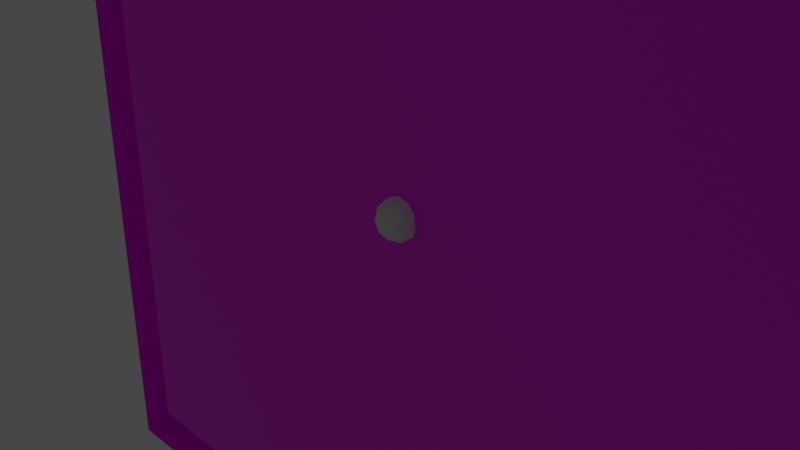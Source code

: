 # Source: board.blend  (saved by Blender 3.6.11; exported with 4.5.12 LTS)
import bpy
from mathutils import Matrix  # noqa: F401  (used for matrix-valued properties, if any)

bpy.ops.wm.read_factory_settings(use_empty=True)
scene = bpy.context.scene
scene.name = 'Scene'

# ---- collections
col_collection = bpy.data.collections.new('Collection'); scene.collection.children.link(col_collection)

# ---- images (referenced by path relative to the original .blend; pixels are not part of the script)
import os
ASSET_DIR = os.environ.get("B2B_ASSET_DIR", "")  # directory of the original .blend (textures are referenced by path, not embedded)
HERE = os.path.dirname(os.path.abspath(__file__))  # packed textures are extracted next to this script under _unpacked/

def load_image(name, relpath, width, height, colorspace="sRGB"):
    """Load a texture the original file referenced (path relative to the .blend, or extracted next to this script)."""
    p = next((c for c in (os.path.join(HERE, relpath), os.path.join(ASSET_DIR, relpath)) if relpath and os.path.exists(c)), "")
    if p:
        img = bpy.data.images.load(p, check_existing=True)
        img.name = name
    else:  # same state as the original file: an image datablock whose file is absent (Cycles renders it pink)
        img = bpy.data.images.new(name, width, height)
        img.source = "FILE"
        img.filepath = "//" + (relpath or name)
    img.colorspace_settings.name = colorspace
    return img
img_sample_png_001 = load_image('sample.png.001', 'sample.png', 1024, 1024, 'sRGB')
img_board_png = load_image('board.png', 'board.png', 1024, 1024, 'sRGB')

# ---- materials (node trees are filled in below, after node groups)
mat_material_001 = bpy.data.materials.new('Material.001')
mat_material_001.use_transparent_shadow = False
mat_material = bpy.data.materials.new('Material')
mat_material.alpha_threshold = 0.0
mat_material.use_transparent_shadow = False
mat_material.roughness = 0.5
mat_material.line_color = (0.0, 0.0, 0.0, 1.0)

# ---- material node trees
mat_material_001.use_nodes = True; mat_material_001.node_tree.nodes.clear()
_N = mat_material_001.node_tree.nodes; _L = mat_material_001.node_tree.links
n0 = _N.new('ShaderNodeBsdfPrincipled'); n0.name = 'Principled BSDF'; n0.location = (10, 300)
n0.distribution = 'GGX'
n0.subsurface_method = 'RANDOM_WALK_SKIN'
n0.inputs[3].default_value = 1.45
n0.inputs[27].default_value = (0.0, 0.0, 0.0, 1.0)
n0.inputs[28].default_value = 1.0
n1 = _N.new('ShaderNodeOutputMaterial'); n1.name = 'Material Output'; n1.location = (300, 300)
n2 = _N.new('ShaderNodeTexImage'); n2.name = 'Image Texture'; n2.location = (-280, 280)
n2.image = img_sample_png_001
_L.new(n0.outputs[0], n1.inputs[0])
_L.new(n2.outputs[0], n0.inputs[0])
n1.is_active_output = True
mat_material.use_nodes = True; mat_material.node_tree.nodes.clear()
_N = mat_material.node_tree.nodes; _L = mat_material.node_tree.links
n0 = _N.new('ShaderNodeOutputMaterial'); n0.name = 'Material Output'; n0.location = (300, 300)
n1 = _N.new('ShaderNodeBsdfPrincipled'); n1.name = 'Principled BSDF'; n1.location = (10, 300)
n1.distribution = 'GGX'
n1.subsurface_method = 'RANDOM_WALK_SKIN'
n1.inputs[3].default_value = 1.45
n1.inputs[27].default_value = (0.0, 0.0, 0.0, 1.0)
n1.inputs[28].default_value = 1.0
n2 = _N.new('ShaderNodeTexImage'); n2.name = 'Image Texture'; n2.location = (-363, 181)
n2.image = img_board_png
_L.new(n1.outputs[0], n0.inputs[0])
_L.new(n2.outputs[0], n1.inputs[0])
n0.is_active_output = True

# ---- world
world_world = bpy.data.worlds.new('World'); scene.world = world_world
world_world.use_nodes = True; world_world.node_tree.nodes.clear()
_N = world_world.node_tree.nodes; _L = world_world.node_tree.links
n0 = _N.new('ShaderNodeOutputWorld'); n0.name = 'World Output'; n0.location = (300, 300)
n1 = _N.new('ShaderNodeBackground'); n1.name = 'Background'; n1.location = (10, 300)
n1.inputs[0].default_value = (0.05088, 0.05088, 0.05088, 1.0)
_L.new(n1.outputs[0], n0.inputs[0])
n0.is_active_output = True
world_world.color = (0.05088, 0.05088, 0.05088)
world_world.use_sun_shadow = False
world_world.sun_shadow_jitter_overblur = 0.0

# ---- cameras
cam_camera = bpy.data.cameras.new('Camera')
cam_camera.clip_end = 100.0
cam_camera.ortho_scale = 7.314

# ---- lights
light_light = bpy.data.lights.new('Light', 'POINT')
light_light.transmission_factor = 0.0
light_light.energy = 1000.0
light_light.shadow_soft_size = 0.1
light_light.shadow_maximum_resolution = 0.006
light_light.use_absolute_resolution = True

# ---- meshes
me_board_perimiter = bpy.data.meshes.new('Board Perimiter')
me_board_perimiter.from_pydata([(5.8, 5.8, 0.5), (5.8, 5.8, 0.0), (5.8, -5.8, 0.5), (5.8, -5.8, 0.0), (-5.8, 5.8, 0.5), (-5.8, 5.8, 0.0), (-5.8, -5.8, 0.5), (-5.8, -5.8, 0.0), (5.12, 5.12, 0.5), (5.12, -5.12, 0.5), (-5.12, 5.12, 0.5), (-5.12, -5.12, 0.5), (5.12, -5.12, 0.0), (-5.12, -5.12, 0.0), (5.12, 5.12, 0.0), (-5.12, 5.12, 0.0)], [], [(6, 4, 5, 7), (10, 15, 14, 8), (2, 6, 7, 3), (4, 10, 8, 0), (9, 12, 13, 11), (0, 8, 9, 2), (6, 11, 10, 4), (0, 2, 3, 1), (2, 9, 11, 6), (8, 14, 12, 9), (4, 0, 1, 5), (11, 13, 15, 10)])
_uv = me_board_perimiter.uv_layers.new(name='UVMap')
_uv.uv.foreach_set('vector', [0.1883, 0.0001522, 0.1883, 0.9998, 0.1452, 0.9998, 0.1452, 0.0001522, 0.5371, 0.05876, 0.5802, 0.05876, 0.5802, 0.9412, 0.5371, 0.9412, 0.04324, 0.0001522, 0.04324, 0.9998, 0.0001522, 0.9998, 0.0001522, 0.0001522, 0.4785, 0.0001522, 0.5371, 0.05876, 0.5371, 0.9412, 0.4785, 0.9998, 0.1018, 0.05876, 0.1449, 0.05876, 0.1449, 0.9412, 0.1018, 0.9412, 0.3334, 0.0001522, 0.392, 0.05876, 0.392, 0.9412, 0.3334, 0.9998, 0.1883, 0.0001522, 0.2469, 0.05876, 0.2469, 0.9412, 0.1883, 0.9998, 0.3334, 0.0001522, 0.3334, 0.9998, 0.2903, 0.9998, 0.2903, 0.0001522, 0.04324, 0.0001522, 0.1018, 0.05876, 0.1018, 0.9412, 0.04324, 0.9998, 0.392, 0.05876, 0.4351, 0.05876, 0.4351, 0.9412, 0.392, 0.9412, 0.4785, 0.0001522, 0.4785, 0.9998, 0.4354, 0.9998, 0.4354, 0.0001522, 0.2469, 0.05876, 0.29, 0.05876, 0.29, 0.9412, 0.2469, 0.9412])
me_board_perimiter.materials.append(mat_material_001)
me_board_perimiter.use_mirror_x = True
me_board_perimiter.use_mirror_y = True
me_board_perimiter.use_mirror_z = True
me_board_perimiter.use_mirror_vertex_groups = False
me_board_perimiter.update()
me_board = bpy.data.meshes.new('Board')
me_board.from_pydata([(5.12, -5.12, 0.0), (-5.12, -5.12, 0.0), (5.12, 5.12, 0.0), (-5.12, 5.12, 0.0)], [], [(2, 3, 1, 0)])
_uv = me_board.uv_layers.new(name='UVMap')
_uv.uv.foreach_set('vector', [0.0, 0.0, 1.0, 0.0, 1.0, 1.0, 0.0, 1.0])
me_board.materials.append(mat_material)
me_board.use_mirror_vertex_groups = False
me_board.update()
me_cube = bpy.data.meshes.new('Cube')
me_cube.from_pydata([(-1.148, -1.141, 0.0), (-1.148, -1.141, 0.5), (-1.148, 0.9147, 0.0), (-1.148, 0.9147, 0.5), (-0.9284, -1.141, 0.0), (-0.9284, -1.141, 0.5), (-0.9284, 0.9147, 0.0), (-0.9284, 0.9147, 0.5)], [], [(0, 1, 3, 2), (2, 3, 7, 6), (6, 7, 5, 4), (4, 5, 1, 0), (7, 3, 1, 5)])
_uv = me_cube.uv_layers.new(name='UVMap')
_uv.uv.foreach_set('vector', [0.375, 0.0, 0.625, 0.0, 0.625, 0.25, 0.375, 0.25, 0.375, 0.25, 0.625, 0.25, 0.625, 0.5, 0.375, 0.5, 0.375, 0.5, 0.625, 0.5, 0.625, 0.75, 0.375, 0.75, 0.375, 0.75, 0.625, 0.75, 0.625, 1.0, 0.375, 1.0, 0.625, 0.5, 0.875, 0.5, 0.875, 0.75, 0.625, 0.75])
me_cube.update()
me_cube_002 = bpy.data.meshes.new('Cube.002')
me_cube_002.from_pydata([(3.229, -2.624, 0.0), (3.229, -2.624, 0.5), (3.009, -0.6416, 0.0), (3.009, -0.6416, 0.5), (3.009, -2.624, 0.0), (3.009, -2.624, 0.5), (3.229, -0.8394, 0.5), (3.229, -0.8394, 0.0), (4.067, -0.8394, 0.0), (4.067, -0.6416, 0.0), (4.067, -0.6416, 0.5), (4.067, -0.8394, 0.5)], [], [(0, 1, 5, 4), (4, 5, 3, 2), (6, 1, 0, 7), (6, 11, 10, 3, 5, 1), (8, 9, 10, 11), (7, 8, 11, 6), (3, 10, 9, 2)])
_uv = me_cube_002.uv_layers.new(name='UVMap')
_uv.uv.foreach_set('vector', [0.375, 0.25, 0.625, 0.25, 0.625, 0.5, 0.375, 0.5, 0.375, 0.5, 0.625, 0.5, 0.625, 0.75, 0.375, 0.75, 0.0, 0.0, 0.625, 0.25, 0.375, 0.25, 0.0, 0.0, 0.0, 0.0, 0.0, 0.0, 0.0, 0.0, 0.625, 0.75, 0.625, 0.5, 0.625, 0.25, 0.0, 0.0, 0.0, 0.0, 0.0, 0.0, 0.0, 0.0, 0.0, 0.0, 0.0, 0.0, 0.0, 0.0, 0.0, 0.0, 0.625, 0.75, 0.0, 0.0, 0.0, 0.0, 0.375, 0.75])
me_cube_002.update()
me_icosphere = bpy.data.meshes.new('Icosphere')
me_icosphere.from_pydata([(0.0, 0.0, -1.0), (0.7236, -0.5257, -0.4472), (-0.2764, -0.8506, -0.4472), (-0.8944, 0.0, -0.4472), (-0.2764, 0.8506, -0.4472), (0.7236, 0.5257, -0.4472), (0.2764, -0.8506, 0.4472), (-0.7236, -0.5257, 0.4472), (-0.7236, 0.5257, 0.4472), (0.2764, 0.8506, 0.4472), (0.8944, 0.0, 0.4472), (0.0, 0.0, 1.0), (-0.1625, -0.5, -0.8507), (0.4253, -0.309, -0.8507), (0.2629, -0.809, -0.5257), (0.8506, 0.0, -0.5257), (0.4253, 0.309, -0.8507), (-0.5257, 0.0, -0.8507), (-0.6882, -0.5, -0.5257), (-0.1625, 0.5, -0.8507), (-0.6882, 0.5, -0.5257), (0.2629, 0.809, -0.5257), (0.9511, -0.309, 0.0), (0.9511, 0.309, 0.0), (0.0, -1.0, 0.0), (0.5878, -0.809, 0.0), (-0.9511, -0.309, 0.0), (-0.5878, -0.809, 0.0), (-0.5878, 0.809, 0.0), (-0.9511, 0.309, 0.0), (0.5878, 0.809, 0.0), (0.0, 1.0, 0.0), (0.6882, -0.5, 0.5257), (-0.2629, -0.809, 0.5257), (-0.8506, 0.0, 0.5257), (-0.2629, 0.809, 0.5257), (0.6882, 0.5, 0.5257), (0.1625, -0.5, 0.8507), (0.5257, 0.0, 0.8507), (-0.4253, -0.309, 0.8507), (-0.4253, 0.309, 0.8507), (0.1625, 0.5, 0.8507)], [], [(0, 13, 12), (1, 13, 15), (0, 12, 17), (0, 17, 19), (0, 19, 16), (1, 15, 22), (2, 14, 24), (3, 18, 26), (4, 20, 28), (5, 21, 30), (1, 22, 25), (2, 24, 27), (3, 26, 29), (4, 28, 31), (5, 30, 23), (6, 32, 37), (7, 33, 39), (8, 34, 40), (9, 35, 41), (10, 36, 38), (38, 41, 11), (38, 36, 41), (36, 9, 41), (41, 40, 11), (41, 35, 40), (35, 8, 40), (40, 39, 11), (40, 34, 39), (34, 7, 39), (39, 37, 11), (39, 33, 37), (33, 6, 37), (37, 38, 11), (37, 32, 38), (32, 10, 38), (23, 36, 10), (23, 30, 36), (30, 9, 36), (31, 35, 9), (31, 28, 35), (28, 8, 35), (29, 34, 8), (29, 26, 34), (26, 7, 34), (27, 33, 7), (27, 24, 33), (24, 6, 33), (25, 32, 6), (25, 22, 32), (22, 10, 32), (30, 31, 9), (30, 21, 31), (21, 4, 31), (28, 29, 8), (28, 20, 29), (20, 3, 29), (26, 27, 7), (26, 18, 27), (18, 2, 27), (24, 25, 6), (24, 14, 25), (14, 1, 25), (22, 23, 10), (22, 15, 23), (15, 5, 23), (16, 21, 5), (16, 19, 21), (19, 4, 21), (19, 20, 4), (19, 17, 20), (17, 3, 20), (17, 18, 3), (17, 12, 18), (12, 2, 18), (15, 16, 5), (15, 13, 16), (13, 0, 16), (12, 14, 2), (12, 13, 14), (13, 1, 14)])
_uv = me_icosphere.uv_layers.new(name='UVMap')
_uv.uv.foreach_set('vector', [0.1818, 0.0, 0.2273, 0.07873, 0.1364, 0.07873, 0.2727, 0.1575, 0.3182, 0.07873, 0.3636, 0.1575, 0.9091, 0.0, 0.9545, 0.07873, 0.8636, 0.07873, 0.7273, 0.0, 0.7727, 0.07873, 0.6818, 0.07873, 0.5455, 0.0, 0.5909, 0.07873, 0.5, 0.07873, 0.2727, 0.1575, 0.3636, 0.1575, 0.3182, 0.2362, 0.09091, 0.1575, 0.1818, 0.1575, 0.1364, 0.2362, 0.8182, 0.1575, 0.9091, 0.1575, 0.8636, 0.2362, 0.6364, 0.1575, 0.7273, 0.1575, 0.6818, 0.2362, 0.4545, 0.1575, 0.5455, 0.1575, 0.5, 0.2362, 0.2727, 0.1575, 0.3182, 0.2362, 0.2273, 0.2362, 0.09091, 0.1575, 0.1364, 0.2362, 0.04546, 0.2362, 0.8182, 0.1575, 0.8636, 0.2362, 0.7727, 0.2362, 0.6364, 0.1575, 0.6818, 0.2362, 0.5909, 0.2362, 0.4545, 0.1575, 0.5, 0.2362, 0.4091, 0.2362, 0.1818, 0.3149, 0.2727, 0.3149, 0.2273, 0.3937, 0.0, 0.3149, 0.09091, 0.3149, 0.04546, 0.3937, 0.7273, 0.3149, 0.8182, 0.3149, 0.7727, 0.3937, 0.5455, 0.3149, 0.6364, 0.3149, 0.5909, 0.3937, 0.3636, 0.3149, 0.4545, 0.3149, 0.4091, 0.3937, 0.4091, 0.3937, 0.5, 0.3937, 0.4545, 0.4724, 0.4091, 0.3937, 0.4545, 0.3149, 0.5, 0.3937, 0.4545, 0.3149, 0.5455, 0.3149, 0.5, 0.3937, 0.5909, 0.3937, 0.6818, 0.3937, 0.6364, 0.4724, 0.5909, 0.3937, 0.6364, 0.3149, 0.6818, 0.3937, 0.6364, 0.3149, 0.7273, 0.3149, 0.6818, 0.3937, 0.7727, 0.3937, 0.8636, 0.3937, 0.8182, 0.4724, 0.7727, 0.3937, 0.8182, 0.3149, 0.8636, 0.3937, 0.8182, 0.3149, 0.9091, 0.3149, 0.8636, 0.3937, 0.04546, 0.3937, 0.1364, 0.3937, 0.09091, 0.4724, 0.04546, 0.3937, 0.09091, 0.3149, 0.1364, 0.3937, 0.09091, 0.3149, 0.1818, 0.3149, 0.1364, 0.3937, 0.2273, 0.3937, 0.3182, 0.3937, 0.2727, 0.4724, 0.2273, 0.3937, 0.2727, 0.3149, 0.3182, 0.3937, 0.2727, 0.3149, 0.3636, 0.3149, 0.3182, 0.3937, 0.4091, 0.2362, 0.4545, 0.3149, 0.3636, 0.3149, 0.4091, 0.2362, 0.5, 0.2362, 0.4545, 0.3149, 0.5, 0.2362, 0.5455, 0.3149, 0.4545, 0.3149, 0.5909, 0.2362, 0.6364, 0.3149, 0.5455, 0.3149, 0.5909, 0.2362, 0.6818, 0.2362, 0.6364, 0.3149, 0.6818, 0.2362, 0.7273, 0.3149, 0.6364, 0.3149, 0.7727, 0.2362, 0.8182, 0.3149, 0.7273, 0.3149, 0.7727, 0.2362, 0.8636, 0.2362, 0.8182, 0.3149, 0.8636, 0.2362, 0.9091, 0.3149, 0.8182, 0.3149, 0.04546, 0.2362, 0.09091, 0.3149, 0.0, 0.3149, 0.04546, 0.2362, 0.1364, 0.2362, 0.09091, 0.3149, 0.1364, 0.2362, 0.1818, 0.3149, 0.09091, 0.3149, 0.2273, 0.2362, 0.2727, 0.3149, 0.1818, 0.3149, 0.2273, 0.2362, 0.3182, 0.2362, 0.2727, 0.3149, 0.3182, 0.2362, 0.3636, 0.3149, 0.2727, 0.3149, 0.5, 0.2362, 0.5909, 0.2362, 0.5455, 0.3149, 0.5, 0.2362, 0.5455, 0.1575, 0.5909, 0.2362, 0.5455, 0.1575, 0.6364, 0.1575, 0.5909, 0.2362, 0.6818, 0.2362, 0.7727, 0.2362, 0.7273, 0.3149, 0.6818, 0.2362, 0.7273, 0.1575, 0.7727, 0.2362, 0.7273, 0.1575, 0.8182, 0.1575, 0.7727, 0.2362, 0.8636, 0.2362, 0.9545, 0.2362, 0.9091, 0.3149, 0.8636, 0.2362, 0.9091, 0.1575, 0.9545, 0.2362, 0.9091, 0.1575, 1.0, 0.1575, 0.9545, 0.2362, 0.1364, 0.2362, 0.2273, 0.2362, 0.1818, 0.3149, 0.1364, 0.2362, 0.1818, 0.1575, 0.2273, 0.2362, 0.1818, 0.1575, 0.2727, 0.1575, 0.2273, 0.2362, 0.3182, 0.2362, 0.4091, 0.2362, 0.3636, 0.3149, 0.3182, 0.2362, 0.3636, 0.1575, 0.4091, 0.2362, 0.3636, 0.1575, 0.4545, 0.1575, 0.4091, 0.2362, 0.5, 0.07873, 0.5455, 0.1575, 0.4545, 0.1575, 0.5, 0.07873, 0.5909, 0.07873, 0.5455, 0.1575, 0.5909, 0.07873, 0.6364, 0.1575, 0.5455, 0.1575, 0.6818, 0.07873, 0.7273, 0.1575, 0.6364, 0.1575, 0.6818, 0.07873, 0.7727, 0.07873, 0.7273, 0.1575, 0.7727, 0.07873, 0.8182, 0.1575, 0.7273, 0.1575, 0.8636, 0.07873, 0.9091, 0.1575, 0.8182, 0.1575, 0.8636, 0.07873, 0.9545, 0.07873, 0.9091, 0.1575, 0.9545, 0.07873, 1.0, 0.1575, 0.9091, 0.1575, 0.3636, 0.1575, 0.4091, 0.07873, 0.4545, 0.1575, 0.3636, 0.1575, 0.3182, 0.07873, 0.4091, 0.07873, 0.3182, 0.07873, 0.3636, 0.0, 0.4091, 0.07873, 0.1364, 0.07873, 0.1818, 0.1575, 0.09091, 0.1575, 0.1364, 0.07873, 0.2273, 0.07873, 0.1818, 0.1575, 0.2273, 0.07873, 0.2727, 0.1575, 0.1818, 0.1575])
me_icosphere.update()

# ---- objects
ob_board__perimiter = bpy.data.objects.new('Board  Perimiter', me_board_perimiter)
ob_light = bpy.data.objects.new('Light', light_light)
ob_camera = bpy.data.objects.new('Camera', cam_camera)
ob_board = bpy.data.objects.new('Board', me_board)
ob_wall1 = bpy.data.objects.new('Wall1', me_cube)
ob_wall2 = bpy.data.objects.new('Wall2', me_cube_002)
ob_ball = bpy.data.objects.new('Ball', me_icosphere)

# ---- transforms, parenting, visibility, modifiers, constraints
ob_board__perimiter.location = (0.0, 0.0, 0.0)
ob_board__perimiter.rotation_euler = (-1.571, 3.142, -0.0)
ob_board__perimiter.lock_rotations_4d = False
ob_board__perimiter.empty_display_type = 'ARROWS'
ob_board__perimiter.lineart.crease_threshold = 0.0
ob_board__perimiter.use_mesh_mirror_x = True
ob_board__perimiter.use_mesh_mirror_y = True
ob_board__perimiter.use_mesh_mirror_z = True
ob_light.location = (-4.076, 5.904, 1.005)
ob_light.rotation_euler = (2.4, -1.871, 2.954)
ob_light.lock_rotations_4d = False
ob_light.empty_display_type = 'ARROWS'
ob_light.color = (0.0, 0.0, 0.0, 0.0)
ob_light.lineart.crease_threshold = 0.0
ob_camera.location = (7.359, -6.926, 4.958)
ob_camera.rotation_euler = (1.109, 0.0, 0.8149)
ob_camera.lock_rotations_4d = False
ob_camera.empty_display_type = 'ARROWS'
ob_camera.color = (0.0, 0.0, 0.0, 0.0)
ob_camera.display_type = 'WIRE'
ob_camera.lineart.crease_threshold = 0.0
ob_board.location = (0.0, 0.0, 0.0)
ob_board.rotation_euler = (-1.571, 3.142, -0.0)
ob_board.lock_rotations_4d = False
ob_board.empty_display_type = 'ARROWS'
ob_board.lineart.crease_threshold = 0.0
ob_wall1.location = (0.0, 0.0, 0.0)
ob_wall1.rotation_euler = (-1.571, 3.142, -0.0)
ob_wall2.location = (0.0, 0.0, 0.0)
ob_wall2.rotation_euler = (-1.571, 3.142, -0.0)
ob_ball.location = (0.0, 0.0, 0.0)
ob_ball.scale = (0.25, 0.25, 0.25)

# ---- collection membership
col_collection.objects.link(ob_board__perimiter)
col_collection.objects.link(ob_light)
col_collection.objects.link(ob_camera)
col_collection.objects.link(ob_board)
col_collection.objects.link(ob_wall1)
col_collection.objects.link(ob_wall2)
col_collection.objects.link(ob_ball)

# ---- scene / render settings (as saved in the file)
scene.camera = ob_camera
scene.frame_start = 1; scene.frame_end = 250; scene.frame_set(1)
scene.render.engine = 'BLENDER_EEVEE_NEXT'
scene.cycles.sampling_pattern = 'TABULATED_SOBOL'
scene.view_settings.view_transform = 'Filmic'
bpy.context.view_layer.update()
